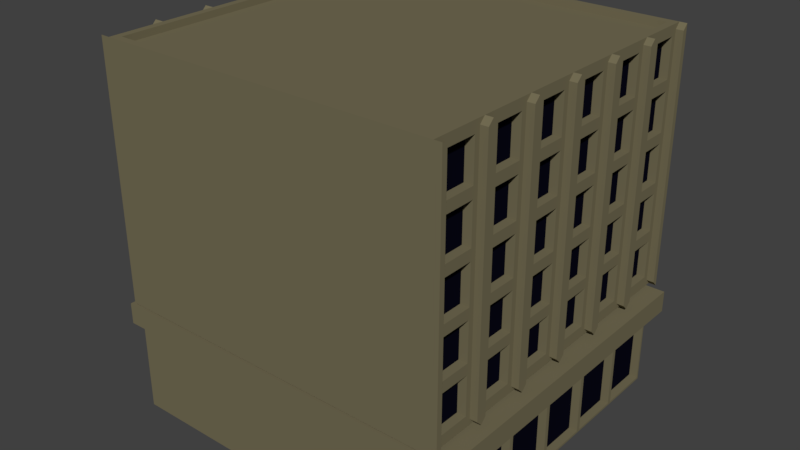 # Source: building2.blend  (saved by Blender 2.77.0; exported with 4.5.12 LTS)
import bpy
from mathutils import Matrix  # noqa: F401  (used for matrix-valued properties, if any)

bpy.ops.wm.read_factory_settings(use_empty=True)
scene = bpy.context.scene
scene.name = 'Scene'

# ---- collections
col_collection_1 = bpy.data.collections.new('Collection 1'); scene.collection.children.link(col_collection_1)

# ---- materials (node trees are filled in below, after node groups)
mat_window = bpy.data.materials.new('Window')
mat_window.alpha_threshold = 0.0
mat_window.use_transparent_shadow = False
mat_window.diffuse_color = (0.002863, 0.002901, 0.009018, 1.0)
mat_window.roughness = 0.5
mat_window.line_color = (0.0, 0.0, 0.0, 1.0)
mat_lightbrick = bpy.data.materials.new('LightBrick')
mat_lightbrick.alpha_threshold = 0.0
mat_lightbrick.use_transparent_shadow = False
mat_lightbrick.diffuse_color = (0.1789, 0.1569, 0.0913, 1.0)
mat_lightbrick.roughness = 0.5

# ---- material node trees

# ---- world
world_world = bpy.data.worlds.new('World'); scene.world = world_world
world_world.color = (0.05088, 0.05088, 0.05088)
world_world.use_sun_shadow = False
world_world.sun_shadow_jitter_overblur = 0.0
world_world.cycles.sampling_method = 'MANUAL'

# ---- meshes
me_cube_001 = bpy.data.meshes.new('Cube.001')
me_cube_001.from_pydata([(-7.9, -8.579e-05, 7.9), (-7.9, 8.579e-05, -7.9), (7.9, 8.579e-05, -7.9), (7.9, -8.579e-05, 7.9), (-7.9, 4.0, 7.9), (-7.9, 4.0, -7.9), (7.9, 4.0, -7.9), (7.9, 4.0, 7.9), (-7.467, 5.0, 7.466), (-7.466, 5.0, -7.466), (7.467, 5.0, -7.466), (-8.69, 4.0, 7.9), (-8.69, 4.0, -7.9), (8.69, 4.0, -7.9), (8.69, 4.0, 7.9), (-8.69, 5.0, 7.9), (-8.69, 5.0, -7.9), (8.69, 5.0, -7.9), (8.69, 5.0, 7.9), (7.9, -2.351e-10, 5.971e-05), (7.9, 2.86e-05, -2.633), (7.9, 5.72e-05, -5.267), (-7.9, 5.72e-05, -5.267), (-7.9, 2.86e-05, -2.633), (-7.9, 2.111e-10, -5.831e-05), (-7.9, -2.86e-05, 2.633), (-7.9, -5.72e-05, 5.267), (7.9, -2.86e-05, 2.633), (7.9, -5.72e-05, 5.267), (-7.9, 4.0, 5.267), (-7.9, 4.0, 2.633), (-7.9, 4.0, -1.94e-05), (-7.9, 4.0, -2.633), (-7.9, 4.0, -5.267), (7.9, 4.0, -5.267), (7.9, 4.0, -2.633), (7.9, 4.0, 0.000102), (7.9, 4.0, 2.633), (7.9, 4.0, 5.267), (-7.467, 5.0, 5.267), (-7.467, 5.0, 2.633), (-7.466, 5.0, -5.137e-06), (-7.466, 5.0, -2.633), (-7.466, 5.0, -5.267), (7.467, 5.0, -5.267), (7.467, 5.0, -2.633), (7.466, 5.0, 0.0001095), (-8.69, 4.0, 5.267), (-8.69, 4.0, 2.633), (-8.69, 4.0, -2.517e-05), (-8.69, 4.0, -2.633), (-8.69, 4.0, -5.267), (8.69, 4.0, -5.267), (8.69, 4.0, -2.633), (8.69, 4.0, 0.0001077), (8.69, 4.0, 2.633), (8.69, 4.0, 5.267), (-8.69, 5.0, 5.267), (-8.69, 5.0, 2.633), (-8.69, 5.0, -1.431e-05), (-8.69, 5.0, -2.633), (-8.69, 5.0, -5.267), (8.69, 5.0, -5.267), (8.69, 5.0, -2.633), (8.69, 5.0, 0.0001186), (8.69, 5.0, 2.633), (8.69, 5.0, 5.267), (7.466, 5.0, 7.467), (7.466, 5.0, 2.633), (7.466, 5.0, 5.267), (-7.9, 0.1001, -5.367), (-7.9, 3.9, -5.367), (-7.9, 3.9, -7.8), (-7.9, 0.1001, -7.8), (7.9, 0.09994, 5.367), (7.9, 3.9, 5.367), (7.9, 3.9, 7.8), (7.9, 0.09992, 7.8), (7.9, 0.1001, -7.8), (7.9, 3.9, -7.8), (7.9, 3.9, -5.367), (7.9, 0.1001, -5.367), (7.9, 0.1001, -5.167), (7.9, 3.9, -5.167), (7.9, 3.9, -2.733), (7.9, 0.1, -2.733), (7.9, 0.1, -2.533), (7.9, 3.9, -2.533), (7.9, 3.9, -0.0999), (7.9, 0.1, -0.09994), (7.9, 0.1, 0.1001), (7.9, 3.9, 0.1001), (7.9, 3.9, 2.533), (7.9, 0.09997, 2.533), (7.9, 0.09997, 2.733), (7.9, 3.9, 2.733), (7.9, 3.9, 5.167), (7.9, 0.09994, 5.167), (-7.9, 0.09992, 7.8), (-7.9, 3.9, 7.8), (-7.9, 3.9, 5.367), (-7.9, 0.09994, 5.367), (-7.9, 0.09994, 5.167), (-7.9, 3.9, 5.167), (-7.9, 3.9, 2.733), (-7.9, 0.09997, 2.733), (-7.9, 0.09997, 2.533), (-7.9, 3.9, 2.533), (-7.9, 3.9, 0.09998), (-7.9, 0.1, 0.09994), (-7.9, 0.1, -0.1001), (-7.9, 3.9, -0.1), (-7.9, 3.9, -2.533), (-7.9, 0.1, -2.533), (-7.9, 0.1, -2.733), (-7.9, 3.9, -2.733), (-7.9, 3.9, -5.167), (-7.9, 0.1001, -5.167), (-7.505, 3.9, -5.367), (-7.505, 0.1001, -5.367), (-7.505, 0.1001, -7.8), (-7.505, 3.9, -7.8), (7.505, 3.9, 5.367), (7.505, 0.09994, 5.367), (7.505, 0.09992, 7.8), (7.505, 3.9, 7.8), (7.505, 0.1001, -7.8), (7.505, 3.9, -7.8), (7.505, 0.1001, -5.367), (7.505, 3.9, -5.367), (7.505, 3.9, -5.167), (7.505, 0.1001, -5.167), (7.505, 0.1, -2.733), (7.505, 3.9, -2.733), (7.505, 3.9, -2.533), (7.505, 0.1, -2.533), (7.505, 0.1, -0.09994), (7.505, 3.9, -0.0999), (7.505, 3.9, 0.1001), (7.505, 0.1, 0.1001), (7.505, 0.09997, 2.533), (7.505, 3.9, 2.533), (7.505, 3.9, 2.733), (7.505, 0.09997, 2.733), (7.505, 0.09994, 5.167), (7.505, 3.9, 5.167), (-7.505, 0.09992, 7.8), (-7.505, 3.9, 7.8), (-7.505, 0.09994, 5.367), (-7.505, 3.9, 5.367), (-7.505, 3.9, 5.167), (-7.505, 0.09994, 5.167), (-7.505, 0.09997, 2.733), (-7.505, 3.9, 2.733), (-7.505, 3.9, 2.533), (-7.505, 0.09997, 2.533), (-7.505, 0.1, 0.09995), (-7.505, 3.9, 0.09998), (-7.505, 3.9, -0.1), (-7.505, 0.1, -0.1001), (-7.505, 0.1, -2.533), (-7.505, 3.9, -2.533), (-7.505, 3.9, -2.733), (-7.505, 0.1, -2.733), (-7.505, 0.1001, -5.167), (-7.505, 3.9, -5.167), (-7.9, 5.0, -5.267), (-7.9, 5.0, -7.9), (-7.9, 5.0, 7.9), (7.9, 5.0, 7.9), (7.9, 5.0, -7.9), (7.9, 5.0, 5.267), (-7.9, 5.0, 5.267), (-7.9, 5.0, 2.633), (-7.9, 5.0, -8.539e-06), (-7.9, 5.0, -2.633), (7.9, 5.0, -5.267), (7.9, 5.0, -2.633), (7.9, 5.0, 0.0001128), (7.9, 5.0, 2.633), (-7.466, 4.644, -5.267), (-7.466, 4.644, -7.466), (-7.467, 4.644, 7.466), (7.466, 4.644, 7.467), (7.467, 4.644, -7.466), (7.466, 4.644, 5.267), (-7.467, 4.644, 5.267), (-7.467, 4.644, 2.633), (-7.466, 4.644, -8.999e-06), (-7.466, 4.644, -2.633), (7.467, 4.644, -5.267), (7.467, 4.644, -2.633), (7.466, 4.644, 0.0001057), (7.466, 4.644, 2.633)], [], [(22, 1, 2, 21), (4, 7, 169, 168), (87, 88, 137, 134), (1, 5, 6, 2), (107, 108, 157, 154), (4, 0, 3, 7), (6, 5, 167, 170), (169, 7, 14, 18), (167, 5, 12, 16), (47, 11, 15, 57), (52, 13, 17, 62), (166, 167, 16, 61), (6, 170, 17, 13), (29, 4, 11, 47), (4, 168, 15, 11), (171, 169, 18, 66), (34, 6, 13, 52), (7, 38, 56, 14), (38, 37, 55, 56), (37, 36, 54, 55), (36, 35, 53, 54), (35, 34, 52, 53), (170, 176, 62, 17), (176, 177, 63, 62), (177, 178, 64, 63), (178, 179, 65, 64), (179, 171, 66, 65), (5, 33, 51, 12), (33, 32, 50, 51), (32, 31, 49, 50), (31, 30, 48, 49), (30, 29, 47, 48), (168, 172, 57, 15), (172, 173, 58, 57), (173, 174, 59, 58), (174, 175, 60, 59), (175, 166, 61, 60), (14, 56, 66, 18), (56, 55, 65, 66), (55, 54, 64, 65), (54, 53, 63, 64), (53, 52, 62, 63), (12, 51, 61, 16), (51, 50, 60, 61), (50, 49, 59, 60), (49, 48, 58, 59), (48, 47, 57, 58), (89, 86, 135, 136), (109, 106, 155, 156), (80, 81, 128, 129), (100, 101, 148, 149), (86, 87, 134, 135), (106, 107, 154, 155), (79, 80, 129, 127), (99, 100, 149, 147), (81, 78, 126, 128), (101, 98, 146, 148), (0, 26, 28, 3), (26, 25, 27, 28), (25, 24, 19, 27), (24, 23, 20, 19), (23, 22, 21, 20), (22, 33, 71, 70), (33, 5, 72, 71), (5, 1, 73, 72), (1, 22, 70, 73), (28, 38, 75, 74), (38, 7, 76, 75), (7, 3, 77, 76), (3, 28, 74, 77), (2, 6, 79, 78), (6, 34, 80, 79), (34, 21, 81, 80), (21, 2, 78, 81), (21, 34, 83, 82), (34, 35, 84, 83), (35, 20, 85, 84), (20, 21, 82, 85), (20, 35, 87, 86), (35, 36, 88, 87), (36, 19, 89, 88), (19, 20, 86, 89), (19, 36, 91, 90), (36, 37, 92, 91), (37, 27, 93, 92), (27, 19, 90, 93), (27, 37, 95, 94), (37, 38, 96, 95), (38, 28, 97, 96), (28, 27, 94, 97), (0, 4, 99, 98), (4, 29, 100, 99), (29, 26, 101, 100), (26, 0, 98, 101), (26, 29, 103, 102), (29, 30, 104, 103), (30, 25, 105, 104), (25, 26, 102, 105), (25, 30, 107, 106), (30, 31, 108, 107), (31, 24, 109, 108), (24, 25, 106, 109), (24, 31, 111, 110), (31, 32, 112, 111), (32, 23, 113, 112), (23, 24, 110, 113), (23, 32, 115, 114), (32, 33, 116, 115), (33, 22, 117, 116), (22, 23, 114, 117), (119, 118, 121, 120), (123, 122, 125, 124), (126, 127, 129, 128), (131, 130, 133, 132), (135, 134, 137, 136), (139, 138, 141, 140), (143, 142, 145, 144), (146, 147, 149, 148), (151, 150, 153, 152), (155, 154, 157, 156), (159, 158, 161, 160), (163, 162, 165, 164), (114, 115, 162, 163), (94, 95, 142, 143), (108, 109, 156, 157), (74, 75, 122, 123), (88, 89, 136, 137), (117, 114, 163, 164), (97, 94, 143, 144), (77, 74, 123, 124), (115, 116, 165, 162), (95, 96, 145, 142), (75, 76, 125, 122), (102, 103, 150, 151), (116, 117, 164, 165), (82, 83, 130, 131), (96, 97, 144, 145), (76, 77, 124, 125), (105, 102, 151, 152), (85, 82, 131, 132), (103, 104, 153, 150), (83, 84, 133, 130), (110, 111, 158, 159), (90, 91, 138, 139), (104, 105, 152, 153), (70, 71, 118, 119), (84, 85, 132, 133), (113, 110, 159, 160), (93, 90, 139, 140), (73, 70, 119, 120), (111, 112, 161, 158), (91, 92, 141, 138), (71, 72, 121, 118), (98, 99, 147, 146), (112, 113, 160, 161), (78, 79, 127, 126), (92, 93, 140, 141), (72, 73, 120, 121), (42, 41, 188, 189), (43, 9, 167, 166), (67, 8, 168, 169), (9, 10, 170, 167), (69, 67, 169, 171), (8, 39, 172, 168), (39, 40, 173, 172), (40, 41, 174, 173), (41, 42, 175, 174), (42, 43, 166, 175), (10, 44, 176, 170), (44, 45, 177, 176), (45, 46, 178, 177), (46, 68, 179, 178), (68, 69, 171, 179), (180, 189, 188, 187, 186, 182, 183, 185, 193, 192, 191, 190, 184, 181), (9, 43, 180, 181), (43, 42, 189, 180), (8, 67, 183, 182), (44, 10, 184, 190), (10, 9, 181, 184), (45, 44, 190, 191), (67, 69, 185, 183), (46, 45, 191, 192), (39, 8, 182, 186), (68, 46, 192, 193), (40, 39, 186, 187), (69, 68, 193, 185), (41, 40, 187, 188)])
me_cube_001.polygons.foreach_set('material_index', [1, 1, 1, 1, 1, 1, 1, 1, 1, 1, 1, 1, 1, 1, 1, 1, 1, 1, 1, 1, 1, 1, 1, 1, 1, 1, 1, 1, 1, 1, 1, 1, 1, 1, 1, 1, 1, 1, 1, 1, 1, 1, 1, 1, 1, 1, 1, 1, 1, 1, 1, 1, 1, 1, 1, 1, 1, 1, 1, 1, 1, 1, 1, 1, 1, 1, 1, 1, 1, 1, 1, 1, 1, 1, 1, 1, 1, 1, 1, 1, 1, 1, 1, 1, 1, 1, 1, 1, 1, 1, 1, 1, 1, 1, 1, 1, 1, 1, 1, 1, 1, 1, 1, 1, 1, 1, 1, 1, 1, 1, 0, 0, 0, 0, 0, 0, 0, 0, 0, 0, 0, 0, 1, 1, 1, 1, 1, 1, 1, 1, 1, 1, 1, 1, 1, 1, 1, 1, 1, 1, 1, 1, 1, 1, 1, 1, 1, 1, 1, 1, 1, 1, 1, 1, 1, 1, 1, 1, 1, 1, 1, 1, 1, 1, 1, 1, 1, 1, 1, 1, 1, 1, 1, 1, 1, 1, 1, 1, 1, 1, 1, 1, 1, 1, 1, 1, 1])
me_cube_001.materials.append(mat_window)
me_cube_001.materials.append(mat_lightbrick)
me_cube_001.use_remesh_preserve_volume = False
me_cube_001.use_remesh_preserve_attributes = False
me_cube_001.use_mirror_vertex_groups = False
me_cube_001.update()
me_cube = bpy.data.meshes.new('Cube')
me_cube.from_pydata([(-7.9, 5.169, 7.9), (-7.9, 5.169, -7.9), (7.9, 5.419, 7.65), (7.9, 5.169, -7.9), (-7.557, 17.17, 7.557), (-7.557, 17.17, -7.557), (7.557, 17.17, 7.557), (7.557, 17.17, -7.557), (-7.9, 5.169, 5.267), (-7.9, 5.169, 2.633), (-7.9, 5.169, -6.706e-06), (-7.9, 5.169, -2.633), (-7.9, 5.169, -5.267), (7.9, 5.169, -5.267), (7.9, 5.169, -2.633), (7.9, 5.169, 0.0001147), (7.9, 5.419, 2.883), (7.9, 5.419, 5.517), (-7.557, 17.17, 5.267), (-7.557, 17.17, 2.633), (-7.557, 17.17, 0.0001263), (-7.557, 17.17, -2.633), (-7.557, 17.17, -5.267), (7.557, 17.17, -5.266), (7.557, 17.17, -2.633), (7.557, 17.17, 0.0002424), (7.557, 17.17, 2.634), (7.557, 17.17, 5.267), (-7.9, 5.419, 0.25), (-7.9, 5.419, 2.383), (-7.9, 16.92, 2.383), (-7.9, 16.92, 0.2501), (-7.9, 5.419, 5.517), (-7.9, 5.419, 7.65), (-7.9, 16.92, 7.65), (-7.9, 16.92, 5.517), (-7.9, 5.419, -2.383), (-7.9, 5.419, -0.25), (-7.9, 16.92, -0.2499), (-7.9, 16.92, -2.383), (-7.9, 5.419, -5.017), (-7.9, 5.419, -2.883), (-7.9, 16.92, -2.883), (-7.9, 16.92, -5.017), (-7.9, 5.419, -7.65), (-7.9, 5.419, -5.517), (-7.9, 16.92, -5.517), (-7.9, 16.92, -7.65), (-7.9, 5.419, 2.883), (-7.9, 5.419, 5.017), (-7.9, 16.92, 5.017), (-7.9, 16.92, 2.883), (-7.9, 5.169, -5.267), (-7.9, 5.169, -7.9), (-7.9, 17.17, -5.267), (-7.9, 17.17, -7.9), (-7.9, 5.169, 2.633), (-7.9, 5.169, -6.706e-06), (-7.9, 17.17, 2.633), (-7.9, 17.17, 0.0001236), (-7.9, 5.169, 7.9), (-7.9, 5.169, 5.267), (-7.9, 17.17, 7.9), (-7.9, 17.17, 5.267), (-7.9, 5.169, -6.706e-06), (-7.9, 5.169, -2.633), (-7.9, 17.17, 0.0001236), (-7.9, 17.17, -2.633), (-7.9, 5.169, -2.633), (-7.9, 5.169, -5.267), (-7.9, 17.17, -2.633), (-7.9, 17.17, -5.267), (-7.9, 5.169, 5.267), (-7.9, 5.169, 2.633), (-7.9, 17.17, 5.267), (-7.9, 17.17, 2.633), (7.9, 5.419, 5.017), (7.9, 5.169, 7.9), (7.9, 16.92, 5.517), (7.9, 16.92, 7.65), (7.9, 5.169, 2.633), (7.9, 5.169, 5.267), (7.9, 16.92, 5.017), (7.9, 16.92, 2.884), (7.9, 5.419, -5.517), (7.9, 5.419, -7.65), (7.9, 16.92, -7.65), (7.9, 16.92, -5.516), (7.9, 5.419, -2.883), (7.9, 5.419, -5.017), (7.9, 16.92, -5.016), (7.9, 16.92, -2.883), (7.9, 5.419, -0.2499), (7.9, 5.419, -2.383), (7.9, 16.92, -2.383), (7.9, 16.92, -0.2498), (7.9, 5.419, 2.383), (7.9, 5.419, 0.2501), (7.9, 16.92, 0.2502), (7.9, 16.92, 2.384), (8.349, 17.17, -7.9), (8.349, 5.169, -7.9), (8.349, 17.17, 7.9), (8.349, 5.169, 7.9), (8.349, 5.169, 5.267), (8.349, 17.17, 5.267), (8.349, 5.169, 2.633), (8.349, 17.17, 2.634), (8.349, 5.169, 0.0001179), (8.349, 17.17, 0.0002482), (8.349, 5.169, -2.633), (8.349, 17.17, -2.633), (8.349, 5.169, -5.267), (8.349, 17.17, -5.266), (-8.241, 5.169, -5.267), (-8.241, 17.17, -5.267), (-8.241, 17.17, 2.633), (-8.241, 5.169, 2.633), (-8.241, 5.169, -9.197e-06), (-8.241, 17.17, 0.0001211), (-8.241, 17.17, 7.9), (-8.241, 5.169, 7.9), (-8.241, 5.169, 5.267), (-8.241, 17.17, 5.267), (-8.241, 17.17, 0.0001211), (-8.241, 5.169, -9.197e-06), (-8.241, 5.169, -2.633), (-8.241, 17.17, -2.633), (-8.241, 17.17, -2.633), (-8.241, 5.169, -2.633), (-8.241, 5.169, -5.267), (-8.241, 17.17, -5.267), (-8.241, 17.17, -5.267), (-8.241, 5.169, -5.267), (-8.241, 5.169, -7.9), (-8.241, 17.17, -7.9), (-8.241, 17.17, 5.267), (-8.241, 5.169, 5.267), (-8.241, 5.169, 2.633), (-8.241, 17.17, 2.633), (-8.241, 16.92, -5.517), (-8.241, 5.419, -5.517), (-8.241, 5.419, -7.65), (-8.241, 16.92, -7.65), (-8.241, 16.92, 2.383), (-8.241, 5.419, 2.383), (-8.241, 5.419, 0.25), (-8.241, 16.92, 0.2501), (-8.241, 16.92, 7.65), (-8.241, 5.419, 7.65), (-8.241, 5.419, 5.517), (-8.241, 16.92, 5.517), (-8.241, 16.92, -0.2499), (-8.241, 5.419, -0.25), (-8.241, 5.419, -2.383), (-8.241, 16.92, -2.383), (-8.241, 16.92, -2.883), (-8.241, 5.419, -2.883), (-8.241, 5.419, -5.017), (-8.241, 16.92, -5.017), (-8.241, 16.92, 5.017), (-8.241, 5.419, 5.017), (-8.241, 5.419, 2.883), (-8.241, 16.92, 2.883), (8.349, 16.92, 7.65), (8.349, 5.419, 7.65), (8.349, 5.419, 5.517), (8.349, 16.92, 5.517), (8.349, 5.419, 5.017), (8.349, 16.92, 5.017), (8.349, 5.419, 2.883), (8.349, 16.92, 2.884), (8.349, 5.419, -5.517), (8.349, 16.92, -5.516), (8.349, 16.92, -7.65), (8.349, 5.419, -7.65), (8.349, 5.419, -2.883), (8.349, 16.92, -2.883), (8.349, 5.419, -5.017), (8.349, 16.92, -5.016), (8.349, 5.419, -0.2499), (8.349, 16.92, -0.2498), (8.349, 5.419, -2.383), (8.349, 16.92, -2.383), (8.349, 5.419, 2.383), (8.349, 16.92, 2.384), (8.349, 5.419, 0.2501), (8.349, 16.92, 0.2502), (-7.9, 7.569, -7.9), (-7.9, 9.969, -7.9), (-7.9, 12.37, -7.9), (-7.9, 14.77, -7.9), (7.9, 14.77, -7.9), (7.9, 12.37, -7.9), (7.9, 9.969, -7.9), (7.9, 7.569, -7.9), (-7.9, 7.569, 7.9), (-7.9, 9.969, 7.9), (-7.9, 12.37, 7.9), (-7.9, 14.77, 7.9), (7.9, 14.77, 7.9), (7.9, 12.37, 7.9), (7.9, 9.969, 7.9), (7.9, 7.569, 7.9), (-7.9, 7.569, -2.633), (-7.9, 9.969, -2.633), (-7.9, 12.37, -2.633), (-7.9, 14.77, -2.633), (-7.9, 7.569, 1.936e-05), (-7.9, 9.969, 4.542e-05), (-7.9, 12.37, 7.149e-05), (-7.9, 14.77, 9.755e-05), (-7.9, 7.569, 2.633), (-7.9, 9.969, 2.633), (-7.9, 12.37, 2.633), (-7.9, 14.77, 2.633), (-7.9, 7.569, 5.267), (-7.9, 9.969, 5.267), (-7.9, 12.37, 5.267), (-7.9, 14.77, 5.267), (-7.9, 14.77, 2.633), (-7.9, 12.37, 2.633), (-7.9, 9.969, 2.633), (-7.9, 7.569, 2.633), (-7.9, 7.569, 1.936e-05), (-7.9, 9.969, 4.542e-05), (-7.9, 12.37, 7.149e-05), (-7.9, 14.77, 9.755e-05), (-7.9, 14.77, 7.9), (-7.9, 12.37, 7.9), (-7.9, 9.969, 7.9), (-7.9, 7.569, 7.9), (-7.9, 7.569, 5.267), (-7.9, 9.969, 5.267), (-7.9, 12.37, 5.267), (-7.9, 14.77, 5.267), (-7.9, 14.77, 9.755e-05), (-7.9, 12.37, 7.149e-05), (-7.9, 9.969, 4.542e-05), (-7.9, 7.569, 1.936e-05), (-7.9, 7.569, -2.633), (-7.9, 9.969, -2.633), (-7.9, 12.37, -2.633), (-7.9, 14.77, -2.633), (-7.9, 14.77, -2.633), (-7.9, 12.37, -2.633), (-7.9, 9.969, -2.633), (-7.9, 7.569, -2.633), (-7.9, 7.569, -7.9), (-7.9, 9.969, -7.9), (-7.9, 12.37, -7.9), (-7.9, 14.77, -7.9), (-7.9, 14.77, 5.267), (-7.9, 12.37, 5.267), (-7.9, 9.969, 5.267), (-7.9, 7.569, 5.267), (-7.9, 7.569, 2.633), (-7.9, 9.969, 2.633), (-7.9, 12.37, 2.633), (-7.9, 14.77, 2.633), (-7.9, 14.62, -5.517), (-7.9, 12.32, -5.517), (-7.9, 10.02, -5.517), (-7.9, 7.719, -5.517), (-7.9, 7.719, -7.65), (-7.9, 10.02, -7.65), (-7.9, 12.32, -7.65), (-7.9, 14.62, -7.65), (-7.9, 14.62, 2.383), (-7.9, 12.32, 2.383), (-7.9, 10.02, 2.383), (-7.9, 7.719, 2.383), (-7.9, 7.719, 0.25), (-7.9, 10.02, 0.25), (-7.9, 12.32, 0.2501), (-7.9, 14.62, 0.2501), (-7.9, 14.62, 7.65), (-7.9, 12.32, 7.65), (-7.9, 10.02, 7.65), (-7.9, 7.719, 7.65), (-7.9, 7.719, 5.517), (-7.9, 10.02, 5.517), (-7.9, 12.32, 5.517), (-7.9, 14.62, 5.517), (-7.9, 14.62, -0.2499), (-7.9, 12.32, -0.2499), (-7.9, 10.02, -0.25), (-7.9, 7.719, -0.25), (-7.9, 7.719, -2.383), (-7.9, 10.02, -2.383), (-7.9, 12.32, -2.383), (-7.9, 14.62, -2.383), (-7.9, 14.62, -2.883), (-7.9, 12.32, -2.883), (-7.9, 10.02, -2.883), (-7.9, 7.719, -2.883), (-7.9, 7.719, -5.017), (-7.9, 10.02, -5.017), (-7.9, 12.32, -5.017), (-7.9, 14.62, -5.017), (-7.9, 14.62, 5.017), (-7.9, 12.32, 5.017), (-7.9, 10.02, 5.017), (-7.9, 7.719, 5.017), (-7.9, 7.719, 2.883), (-7.9, 10.02, 2.883), (-7.9, 12.32, 2.883), (-7.9, 14.62, 2.883), (7.9, 14.62, 7.65), (7.9, 12.32, 7.65), (7.9, 10.02, 7.65), (7.9, 7.719, 7.65), (7.9, 7.719, 5.517), (7.9, 10.02, 5.517), (7.9, 12.32, 5.517), (7.9, 14.62, 5.517), (7.9, 7.719, 5.017), (7.9, 10.02, 5.017), (7.9, 12.32, 5.017), (7.9, 14.62, 5.017), (7.9, 7.719, 2.883), (7.9, 10.02, 2.884), (7.9, 12.32, 2.884), (7.9, 14.62, 2.884), (7.9, 7.719, -5.517), (7.9, 10.02, -5.516), (7.9, 12.32, -5.516), (7.9, 14.62, -5.516), (7.9, 14.62, -7.65), (7.9, 12.32, -7.65), (7.9, 10.02, -7.65), (7.9, 7.719, -7.65), (7.9, 7.719, -2.883), (7.9, 10.02, -2.883), (7.9, 12.32, -2.883), (7.9, 14.62, -2.883), (7.9, 7.719, -5.017), (7.9, 10.02, -5.016), (7.9, 12.32, -5.016), (7.9, 14.62, -5.016), (7.9, 7.719, -0.2499), (7.9, 10.02, -0.2498), (7.9, 12.32, -0.2498), (7.9, 14.62, -0.2498), (7.9, 7.719, -2.383), (7.9, 10.02, -2.383), (7.9, 12.32, -2.383), (7.9, 14.62, -2.383), (7.9, 7.719, 2.383), (7.9, 10.02, 2.384), (7.9, 12.32, 2.384), (7.9, 14.62, 2.384), (7.9, 7.719, 0.2501), (7.9, 10.02, 0.2502), (7.9, 12.32, 0.2502), (7.9, 14.62, 0.2502), (8.349, 14.77, -7.9), (8.349, 12.37, -7.9), (8.349, 9.969, -7.9), (8.349, 7.569, -7.9), (8.349, 14.77, 7.9), (8.349, 12.37, 7.9), (8.349, 9.969, 7.9), (8.349, 7.569, 7.9), (8.349, 7.569, 5.267), (8.349, 9.969, 5.267), (8.349, 12.37, 5.267), (8.349, 14.77, 5.267), (8.349, 7.569, 2.633), (8.349, 9.969, 2.634), (8.349, 12.37, 2.634), (8.349, 14.77, 2.634), (8.349, 7.569, 0.000144), (8.349, 9.969, 0.0001701), (8.349, 12.37, 0.0001961), (8.349, 14.77, 0.0002222), (8.349, 7.569, -2.633), (8.349, 9.969, -2.633), (8.349, 12.37, -2.633), (8.349, 14.77, -2.633), (8.349, 7.569, -5.267), (8.349, 9.969, -5.266), (8.349, 12.37, -5.266), (8.349, 14.77, -5.266), (-8.241, 7.569, -5.267), (-8.241, 9.969, -5.267), (-8.241, 12.37, -5.267), (-8.241, 14.77, -5.267), (-8.241, 14.77, 2.633), (-8.241, 12.37, 2.633), (-8.241, 9.969, 2.633), (-8.241, 7.569, 2.633), (-8.241, 7.569, 1.687e-05), (-8.241, 9.969, 4.293e-05), (-8.241, 12.37, 6.899e-05), (-8.241, 14.77, 9.506e-05), (-8.241, 14.77, 7.9), (-8.241, 12.37, 7.9), (-8.241, 9.969, 7.9), (-8.241, 7.569, 7.9), (-8.241, 7.569, 5.267), (-8.241, 9.969, 5.267), (-8.241, 12.37, 5.267), (-8.241, 14.77, 5.267), (-8.241, 14.77, 9.506e-05), (-8.241, 12.37, 6.899e-05), (-8.241, 9.969, 4.293e-05), (-8.241, 7.569, 1.687e-05), (-8.241, 7.569, -2.633), (-8.241, 9.969, -2.633), (-8.241, 12.37, -2.633), (-8.241, 14.77, -2.633), (-8.241, 14.77, -2.633), (-8.241, 12.37, -2.633), (-8.241, 9.969, -2.633), (-8.241, 7.569, -2.633), (-8.241, 7.569, -5.267), (-8.241, 9.969, -5.267), (-8.241, 12.37, -5.267), (-8.241, 14.77, -5.267), (-8.241, 14.77, -5.267), (-8.241, 12.37, -5.267), (-8.241, 9.969, -5.267), (-8.241, 7.569, -5.267), (-8.241, 7.569, -7.9), (-8.241, 9.969, -7.9), (-8.241, 12.37, -7.9), (-8.241, 14.77, -7.9), (-8.241, 14.77, 5.267), (-8.241, 12.37, 5.267), (-8.241, 9.969, 5.267), (-8.241, 7.569, 5.267), (-8.241, 7.569, 2.633), (-8.241, 9.969, 2.633), (-8.241, 12.37, 2.633), (-8.241, 14.77, 2.633), (-8.241, 14.62, -5.517), (-8.241, 12.32, -5.517), (-8.241, 10.02, -5.517), (-8.241, 7.719, -5.517), (-8.241, 7.719, -7.65), (-8.241, 10.02, -7.65), (-8.241, 12.32, -7.65), (-8.241, 14.62, -7.65), (-8.241, 14.62, 2.383), (-8.241, 12.32, 2.383), (-8.241, 10.02, 2.383), (-8.241, 7.719, 2.383), (-8.241, 7.719, 0.25), (-8.241, 10.02, 0.25), (-8.241, 12.32, 0.2501), (-8.241, 14.62, 0.2501), (-8.241, 14.62, 7.65), (-8.241, 12.32, 7.65), (-8.241, 10.02, 7.65), (-8.241, 7.719, 7.65), (-8.241, 7.719, 5.517), (-8.241, 10.02, 5.517), (-8.241, 12.32, 5.517), (-8.241, 14.62, 5.517), (-8.241, 14.62, -0.2499), (-8.241, 12.32, -0.2499), (-8.241, 10.02, -0.25), (-8.241, 7.719, -0.25), (-8.241, 7.719, -2.383), (-8.241, 10.02, -2.383), (-8.241, 12.32, -2.383), (-8.241, 14.62, -2.383), (-8.241, 14.62, -2.883), (-8.241, 12.32, -2.883), (-8.241, 10.02, -2.883), (-8.241, 7.719, -2.883), (-8.241, 7.719, -5.017), (-8.241, 10.02, -5.017), (-8.241, 12.32, -5.017), (-8.241, 14.62, -5.017), (-8.241, 14.62, 5.017), (-8.241, 12.32, 5.017), (-8.241, 10.02, 5.017), (-8.241, 7.719, 5.017), (-8.241, 7.719, 2.883), (-8.241, 10.02, 2.883), (-8.241, 12.32, 2.883), (-8.241, 14.62, 2.883), (8.349, 14.62, 7.65), (8.349, 12.32, 7.65), (8.349, 10.02, 7.65), (8.349, 7.719, 7.65), (8.349, 7.719, 5.517), (8.349, 10.02, 5.517), (8.349, 12.32, 5.517), (8.349, 14.62, 5.517), (8.349, 7.719, 5.017), (8.349, 10.02, 5.017), (8.349, 12.32, 5.017), (8.349, 14.62, 5.017), (8.349, 7.719, 2.883), (8.349, 10.02, 2.884), (8.349, 12.32, 2.884), (8.349, 14.62, 2.884), (8.349, 7.719, -5.517), (8.349, 10.02, -5.516), (8.349, 12.32, -5.516), (8.349, 14.62, -5.516), (8.349, 14.62, -7.65), (8.349, 12.32, -7.65), (8.349, 10.02, -7.65), (8.349, 7.719, -7.65), (8.349, 7.719, -2.883), (8.349, 10.02, -2.883), (8.349, 12.32, -2.883), (8.349, 14.62, -2.883), (8.349, 7.719, -5.017), (8.349, 10.02, -5.016), (8.349, 12.32, -5.016), (8.349, 14.62, -5.016), (8.349, 7.719, -0.2499), (8.349, 10.02, -0.2498), (8.349, 12.32, -0.2498), (8.349, 14.62, -0.2498), (8.349, 7.719, -2.383), (8.349, 10.02, -2.383), (8.349, 12.32, -2.383), (8.349, 14.62, -2.383), (8.349, 7.719, 2.383), (8.349, 10.02, 2.384), (8.349, 12.32, 2.384), (8.349, 14.62, 2.384), (8.349, 7.719, 0.2501), (8.349, 10.02, 0.2502), (8.349, 12.32, 0.2502), (8.349, 14.62, 0.2502), (7.9, 14.87, -5.766), (7.9, 14.87, -7.4), (7.9, 16.67, -7.4), (7.9, 16.67, -5.766), (7.9, 14.87, 7.4), (7.9, 14.87, 5.767), (7.9, 16.67, 5.767), (7.9, 16.67, 7.4), (7.9, 14.87, -3.133), (7.9, 14.87, -4.766), (7.9, 16.67, -4.766), (7.9, 16.67, -3.133), (7.9, 14.87, 4.767), (7.9, 14.87, 3.134), (7.9, 16.67, 3.134), (7.9, 16.67, 4.767), (7.9, 14.87, -0.4998), (7.9, 14.87, -2.133), (7.9, 16.67, -2.133), (7.9, 16.67, -0.4998), (7.9, 14.87, 2.134), (7.9, 14.87, 0.5002), (7.9, 16.67, 0.5002), (7.9, 16.67, 2.134), (-7.9, 14.87, 0.5001), (-7.9, 14.87, 2.133), (-7.9, 16.67, 2.133), (-7.9, 16.67, 0.5001), (-7.9, 14.87, 5.767), (-7.9, 14.87, 7.4), (-7.9, 16.67, 7.4), (-7.9, 16.67, 5.767), (-7.9, 14.87, -2.133), (-7.9, 14.87, -0.4999), (-7.9, 16.67, -0.4999), (-7.9, 16.67, -2.133), (-7.9, 14.87, -4.767), (-7.9, 14.87, -3.133), (-7.9, 16.67, -3.133), (-7.9, 16.67, -4.767), (-7.9, 14.87, -7.4), (-7.9, 14.87, -5.767), (-7.9, 16.67, -5.767), (-7.9, 16.67, -7.4), (-7.9, 14.87, 3.133), (-7.9, 14.87, 4.767), (-7.9, 16.67, 4.767), (-7.9, 16.67, 3.133), (-7.9, 5.669, 3.133), (-7.9, 5.669, 4.767), (-7.9, 7.469, 4.767), (-7.9, 7.469, 3.133), (-7.9, 7.969, 3.133), (-7.9, 7.969, 4.767), (-7.9, 9.769, 4.767), (-7.9, 9.769, 3.133), (-7.9, 10.27, 3.133), (-7.9, 10.27, 4.767), (-7.9, 12.07, 4.767), (-7.9, 12.07, 3.133), (-7.9, 12.57, 3.133), (-7.9, 12.57, 4.767), (-7.9, 14.37, 4.767), (-7.9, 14.37, 3.133), (-7.9, 5.669, -7.4), (-7.9, 5.669, -5.767), (-7.9, 7.469, -5.767), (-7.9, 7.469, -7.4), (-7.9, 7.969, -7.4), (-7.9, 7.969, -5.767), (-7.9, 9.769, -5.767), (-7.9, 9.769, -7.4), (-7.9, 10.27, -7.4), (-7.9, 10.27, -5.767), (-7.9, 12.07, -5.767), (-7.9, 12.07, -7.4), (-7.9, 12.57, -7.4), (-7.9, 12.57, -5.767), (-7.9, 14.37, -5.767), (-7.9, 14.37, -7.4), (-7.9, 5.669, -4.767), (-7.9, 5.669, -3.133), (-7.9, 7.469, -3.133), (-7.9, 7.469, -4.767), (-7.9, 7.969, -4.767), (-7.9, 7.969, -3.133), (-7.9, 9.769, -3.133), (-7.9, 9.769, -4.767), (-7.9, 10.27, -4.767), (-7.9, 10.27, -3.133), (-7.9, 12.07, -3.133), (-7.9, 12.07, -4.767), (-7.9, 12.57, -4.767), (-7.9, 12.57, -3.133), (-7.9, 14.37, -3.133), (-7.9, 14.37, -4.767), (-7.9, 5.669, -2.133), (-7.9, 5.669, -0.5), (-7.9, 7.469, -0.5), (-7.9, 7.469, -2.133), (-7.9, 7.969, -2.133), (-7.9, 7.969, -0.5), (-7.9, 9.769, -0.5), (-7.9, 9.769, -2.133), (-7.9, 10.27, -2.133), (-7.9, 10.27, -0.5), (-7.9, 12.07, -0.4999), (-7.9, 12.07, -2.133), (-7.9, 12.57, -2.133), (-7.9, 12.57, -0.4999), (-7.9, 14.37, -0.4999), (-7.9, 14.37, -2.133), (-7.9, 5.669, 5.767), (-7.9, 5.669, 7.4), (-7.9, 7.469, 7.4), (-7.9, 7.469, 5.767), (-7.9, 7.969, 5.767), (-7.9, 7.969, 7.4), (-7.9, 9.769, 7.4), (-7.9, 9.769, 5.767), (-7.9, 10.27, 5.767), (-7.9, 10.27, 7.4), (-7.9, 12.07, 7.4), (-7.9, 12.07, 5.767), (-7.9, 12.57, 5.767), (-7.9, 12.57, 7.4), (-7.9, 14.37, 7.4), (-7.9, 14.37, 5.767), (-7.9, 5.669, 0.5), (-7.9, 5.669, 2.133), (-7.9, 7.469, 2.133), (-7.9, 7.469, 0.5), (-7.9, 7.969, 0.5), (-7.9, 7.969, 2.133), (-7.9, 9.769, 2.133), (-7.9, 9.769, 0.5), (-7.9, 10.27, 0.5), (-7.9, 10.27, 2.133), (-7.9, 12.07, 2.133), (-7.9, 12.07, 0.5001), (-7.9, 12.57, 0.5001), (-7.9, 12.57, 2.133), (-7.9, 14.37, 2.133), (-7.9, 14.37, 0.5001), (7.9, 5.669, 2.133), (7.9, 5.669, 0.5001), (7.9, 7.469, 0.5001), (7.9, 7.469, 2.133), (7.9, 7.969, 2.133), (7.9, 7.969, 0.5001), (7.9, 9.769, 0.5002), (7.9, 9.769, 2.133), (7.9, 10.27, 2.134), (7.9, 10.27, 0.5002), (7.9, 12.07, 0.5002), (7.9, 12.07, 2.134), (7.9, 12.57, 2.134), (7.9, 12.57, 0.5002), (7.9, 14.37, 0.5002), (7.9, 14.37, 2.134), (7.9, 5.669, -0.4999), (7.9, 5.669, -2.133), (7.9, 7.469, -2.133), (7.9, 7.469, -0.4999), (7.9, 7.969, -0.4999), (7.9, 7.969, -2.133), (7.9, 9.769, -2.133), (7.9, 9.769, -0.4998), (7.9, 10.27, -0.4998), (7.9, 10.27, -2.133), (7.9, 12.07, -2.133), (7.9, 12.07, -0.4998), (7.9, 12.57, -0.4998), (7.9, 12.57, -2.133), (7.9, 14.37, -2.133), (7.9, 14.37, -0.4998), (7.9, 5.669, 4.767), (7.9, 5.669, 3.133), (7.9, 7.469, 3.133), (7.9, 7.469, 4.767), (7.9, 7.969, 4.767), (7.9, 7.969, 3.133), (7.9, 9.769, 3.133), (7.9, 9.769, 4.767), (7.9, 10.27, 4.767), (7.9, 10.27, 3.134), (7.9, 12.07, 3.134), (7.9, 12.07, 4.767), (7.9, 12.57, 4.767), (7.9, 12.57, 3.134), (7.9, 14.37, 3.134), (7.9, 14.37, 4.767), (7.9, 5.669, -3.133), (7.9, 5.669, -4.767), (7.9, 7.469, -4.767), (7.9, 7.469, -3.133), (7.9, 7.969, -3.133), (7.9, 7.969, -4.767), (7.9, 9.769, -4.767), (7.9, 9.769, -3.133), (7.9, 10.27, -3.133), (7.9, 10.27, -4.766), (7.9, 12.07, -4.766), (7.9, 12.07, -3.133), (7.9, 12.57, -3.133), (7.9, 12.57, -4.766), (7.9, 14.37, -4.766), (7.9, 14.37, -3.133), (7.9, 5.669, 7.4), (7.9, 5.669, 5.767), (7.9, 7.469, 5.767), (7.9, 7.469, 7.4), (7.9, 7.969, 7.4), (7.9, 7.969, 5.767), (7.9, 9.769, 5.767), (7.9, 9.769, 7.4), (7.9, 10.27, 7.4), (7.9, 10.27, 5.767), (7.9, 12.07, 5.767), (7.9, 12.07, 7.4), (7.9, 12.57, 7.4), (7.9, 12.57, 5.767), (7.9, 14.37, 5.767), (7.9, 14.37, 7.4), (7.9, 5.669, -5.767), (7.9, 5.669, -7.4), (7.9, 7.469, -7.4), (7.9, 7.469, -5.767), (7.9, 7.969, -5.767), (7.9, 7.969, -7.4), (7.9, 9.769, -7.4), (7.9, 9.769, -5.767), (7.9, 10.27, -5.766), (7.9, 10.27, -7.4), (7.9, 12.07, -7.4), (7.9, 12.07, -5.766), (7.9, 12.57, -5.766), (7.9, 12.57, -7.4), (7.9, 14.37, -7.4), (7.9, 14.37, -5.766), (7.505, 14.87, -7.4), (7.505, 14.87, -5.766), (7.505, 16.67, -5.766), (7.505, 16.67, -7.4), (7.505, 14.87, 5.767), (7.505, 14.87, 7.4), (7.505, 16.67, 7.4), (7.505, 16.67, 5.767), (7.505, 14.87, -4.766), (7.505, 14.87, -3.133), (7.505, 16.67, -3.133), (7.505, 16.67, -4.766), (7.505, 14.87, 3.134), (7.505, 14.87, 4.767), (7.505, 16.67, 4.767), (7.505, 16.67, 3.134), (7.505, 14.87, -2.133), (7.505, 14.87, -0.4998), (7.505, 16.67, -0.4998), (7.505, 16.67, -2.133), (7.505, 14.87, 0.5002), (7.505, 14.87, 2.134), (7.505, 16.67, 2.134), (7.505, 16.67, 0.5002), (-7.505, 14.87, 2.133), (-7.505, 14.87, 0.5001), (-7.505, 16.67, 0.5001), (-7.505, 16.67, 2.133), (-7.505, 14.87, 7.4), (-7.505, 14.87, 5.767), (-7.505, 16.67, 5.767), (-7.505, 16.67, 7.4), (-7.505, 14.87, -0.4999), (-7.505, 14.87, -2.133), (-7.505, 16.67, -2.133), (-7.505, 16.67, -0.4999), (-7.505, 14.87, -3.133), (-7.505, 14.87, -4.767), (-7.505, 16.67, -4.767), (-7.505, 16.67, -3.133), (-7.505, 14.87, -5.767), (-7.505, 14.87, -7.4), (-7.505, 16.67, -7.4), (-7.505, 16.67, -5.767), (-7.505, 14.87, 4.767), (-7.505, 14.87, 3.133), (-7.505, 16.67, 3.133), (-7.505, 16.67, 4.767), (-7.505, 5.669, 4.767), (-7.505, 5.669, 3.133), (-7.505, 7.469, 3.133), (-7.505, 7.469, 4.767), (-7.505, 7.969, 4.767), (-7.505, 7.969, 3.133), (-7.505, 9.769, 3.133), (-7.505, 9.769, 4.767), (-7.505, 10.27, 4.767), (-7.505, 10.27, 3.133), (-7.505, 12.07, 3.133), (-7.505, 12.07, 4.767), (-7.505, 12.57, 4.767), (-7.505, 12.57, 3.133), (-7.505, 14.37, 3.133), (-7.505, 14.37, 4.767), (-7.505, 5.669, -5.767), (-7.505, 5.669, -7.4), (-7.505, 7.469, -7.4), (-7.505, 7.469, -5.767), (-7.505, 7.969, -5.767), (-7.505, 7.969, -7.4), (-7.505, 9.769, -7.4), (-7.505, 9.769, -5.767), (-7.505, 10.27, -5.767), (-7.505, 10.27, -7.4), (-7.505, 12.07, -7.4), (-7.505, 12.07, -5.767), (-7.505, 12.57, -5.767), (-7.505, 12.57, -7.4), (-7.505, 14.37, -7.4), (-7.505, 14.37, -5.767), (-7.505, 5.669, -3.133), (-7.505, 5.669, -4.767), (-7.505, 7.469, -4.767), (-7.505, 7.469, -3.133), (-7.505, 7.969, -3.133), (-7.505, 7.969, -4.767), (-7.505, 9.769, -4.767), (-7.505, 9.769, -3.133), (-7.505, 10.27, -3.133), (-7.505, 10.27, -4.767), (-7.505, 12.07, -4.767), (-7.505, 12.07, -3.133), (-7.505, 12.57, -3.133), (-7.505, 12.57, -4.767), (-7.505, 14.37, -4.767), (-7.505, 14.37, -3.133), (-7.505, 5.669, -0.5), (-7.505, 5.669, -2.133), (-7.505, 7.469, -2.133), (-7.505, 7.469, -0.5), (-7.505, 7.969, -0.5), (-7.505, 7.969, -2.133), (-7.505, 9.769, -2.133), (-7.505, 9.769, -0.5), (-7.505, 10.27, -0.4999), (-7.505, 10.27, -2.133), (-7.505, 12.07, -2.133), (-7.505, 12.07, -0.4999), (-7.505, 12.57, -0.4999), (-7.505, 12.57, -2.133), (-7.505, 14.37, -2.133), (-7.505, 14.37, -0.4999), (-7.505, 5.669, 7.4), (-7.505, 5.669, 5.767), (-7.505, 7.469, 5.767), (-7.505, 7.469, 7.4), (-7.505, 7.969, 7.4), (-7.505, 7.969, 5.767), (-7.505, 9.769, 5.767), (-7.505, 9.769, 7.4), (-7.505, 10.27, 7.4), (-7.505, 10.27, 5.767), (-7.505, 12.07, 5.767), (-7.505, 12.07, 7.4), (-7.505, 12.57, 7.4), (-7.505, 12.57, 5.767), (-7.505, 14.37, 5.767), (-7.505, 14.37, 7.4), (-7.505, 5.669, 2.133), (-7.505, 5.669, 0.5), (-7.505, 7.469, 0.5), (-7.505, 7.469, 2.133), (-7.505, 7.969, 2.133), (-7.505, 7.969, 0.5), (-7.505, 9.769, 0.5), (-7.505, 9.769, 2.133), (-7.505, 10.27, 2.133), (-7.505, 10.27, 0.5001), (-7.505, 12.07, 0.5001), (-7.505, 12.07, 2.133), (-7.505, 12.57, 2.133), (-7.505, 12.57, 0.5001), (-7.505, 14.37, 0.5001), (-7.505, 14.37, 2.133), (7.505, 5.669, 0.5001), (7.505, 5.669, 2.133), (7.505, 7.469, 2.133), (7.505, 7.469, 0.5001), (7.505, 7.969, 0.5001), (7.505, 7.969, 2.133), (7.505, 9.769, 2.133), (7.505, 9.769, 0.5002), (7.505, 10.27, 0.5002), (7.505, 10.27, 2.134), (7.505, 12.07, 2.134), (7.505, 12.07, 0.5002), (7.505, 12.57, 0.5002), (7.505, 12.57, 2.134), (7.505, 14.37, 2.134), (7.505, 14.37, 0.5002), (7.505, 5.669, -2.133), (7.505, 5.669, -0.4999), (7.505, 7.469, -0.4999), (7.505, 7.469, -2.133), (7.505, 7.969, -2.133), (7.505, 7.969, -0.4999), (7.505, 9.769, -0.4998), (7.505, 9.769, -2.133), (7.505, 10.27, -2.133), (7.505, 10.27, -0.4998), (7.505, 12.07, -0.4998), (7.505, 12.07, -2.133), (7.505, 12.57, -2.133), (7.505, 12.57, -0.4998), (7.505, 14.37, -0.4998), (7.505, 14.37, -2.133), (7.505, 5.669, 3.133), (7.505, 5.669, 4.767), (7.505, 7.469, 4.767), (7.505, 7.469, 3.133), (7.505, 7.969, 3.133), (7.505, 7.969, 4.767), (7.505, 9.769, 4.767), (7.505, 9.769, 3.133), (7.505, 10.27, 3.134), (7.505, 10.27, 4.767), (7.505, 12.07, 4.767), (7.505, 12.07, 3.134), (7.505, 12.57, 3.134), (7.505, 12.57, 4.767), (7.505, 14.37, 4.767), (7.505, 14.37, 3.134), (7.505, 5.669, -4.767), (7.505, 5.669, -3.133), (7.505, 7.469, -3.133), (7.505, 7.469, -4.767), (7.505, 7.969, -4.767), (7.505, 7.969, -3.133), (7.505, 9.769, -3.133), (7.505, 9.769, -4.767), (7.505, 10.27, -4.766), (7.505, 10.27, -3.133), (7.505, 12.07, -3.133), (7.505, 12.07, -4.766), (7.505, 12.57, -4.766), (7.505, 12.57, -3.133), (7.505, 14.37, -3.133), (7.505, 14.37, -4.766), (7.505, 5.669, 5.767), (7.505, 5.669, 7.4), (7.505, 7.469, 7.4), (7.505, 7.469, 5.767), (7.505, 7.969, 5.767), (7.505, 7.969, 7.4), (7.505, 9.769, 7.4), (7.505, 9.769, 5.767), (7.505, 10.27, 5.767), (7.505, 10.27, 7.4), (7.505, 12.07, 7.4), (7.505, 12.07, 5.767), (7.505, 12.57, 5.767), (7.505, 12.57, 7.4), (7.505, 14.37, 7.4), (7.505, 14.37, 5.767), (7.505, 5.669, -7.4), (7.505, 5.669, -5.767), (7.505, 7.469, -5.767), (7.505, 7.469, -7.4), (7.505, 7.969, -7.4), (7.505, 7.969, -5.767), (7.505, 9.769, -5.767), (7.505, 9.769, -7.4), (7.505, 10.27, -7.4), (7.505, 10.27, -5.766), (7.505, 12.07, -5.766), (7.505, 12.07, -7.4), (7.505, 12.57, -7.4), (7.505, 12.57, -5.766), (7.505, 14.37, -5.766), (7.505, 14.37, -7.4), (-7.9, 17.17, -5.267), (-7.9, 17.17, -7.9), (-7.9, 17.17, 7.9), (7.9, 17.17, 7.9), (7.9, 17.17, -7.9), (-7.9, 17.17, 5.267), (-7.9, 17.17, 2.633), (-7.9, 17.17, 0.0001236), (-7.9, 17.17, -2.633), (7.9, 17.17, 5.267), (7.9, 17.17, 2.634), (7.9, 17.17, -5.266), (7.9, 17.17, -2.633), (7.9, 17.17, 0.000245), (-7.557, 16.86, -5.267), (-7.557, 16.86, -7.557), (-7.557, 16.86, 7.557), (7.557, 16.86, 7.557), (7.557, 16.86, -7.557), (-7.557, 16.86, 5.267), (-7.557, 16.86, 2.633), (-7.557, 16.86, 0.000123), (-7.557, 16.86, -2.633), (7.557, 16.86, 5.267), (7.557, 16.86, 2.634), (7.557, 16.86, -5.266), (7.557, 16.86, -2.633), (7.557, 16.86, 0.0002391)], [(56, 60), (57, 61), (59, 63), (58, 62)], [(192, 191, 1013, 1016), (587, 584, 825, 826), (199, 200, 1015, 1014), (639, 636, 877, 878), (691, 688, 929, 930), (743, 740, 981, 982), (532, 533, 772, 773), (584, 585, 824, 825), (636, 637, 876, 877), (9, 56, 57, 10), (212, 223, 56, 9), (1019, 59, 58, 1018), (211, 227, 59, 1019), (688, 689, 928, 929), (0, 60, 61, 8), (196, 231, 60, 0), (1017, 63, 62, 1014), (219, 235, 63, 1017), (740, 741, 980, 981), (10, 64, 65, 11), (208, 239, 64, 10), (1020, 67, 66, 1019), (207, 243, 67, 1020), (582, 583, 822, 823), (11, 68, 69, 12), (204, 247, 68, 11), (1012, 71, 70, 1020), (319, 82, 169, 495), (634, 635, 874, 875), (12, 52, 53, 1), (220, 58, 116, 388), (1013, 55, 54, 1012), (191, 251, 55, 1013), (686, 687, 926, 927), (8, 72, 73, 9), (216, 255, 72, 8), (1018, 75, 74, 1017), (215, 259, 75, 1018), (45, 44, 53, 52), (93, 14, 110, 182), (47, 46, 54, 55), (53, 44, 142, 134), (29, 28, 57, 56), (31, 59, 119, 147), (31, 30, 58, 59), (15, 92, 180, 108), (33, 32, 61, 60), (45, 52, 133, 141), (35, 34, 62, 63), (58, 30, 144, 116), (37, 36, 65, 64), (344, 93, 182, 520), (39, 38, 66, 67), (244, 70, 128, 412), (41, 40, 69, 68), (267, 47, 143, 443), (43, 42, 70, 71), (57, 28, 146, 118), (49, 48, 73, 72), (1021, 78, 167, 105), (51, 50, 74, 75), (343, 95, 181, 519), (17, 2, 77, 81), (79, 78, 1021, 1015), (29, 56, 117, 145), (79, 1015, 102, 164), (16, 76, 81, 80), (82, 83, 1022, 1021), (263, 45, 141, 439), (307, 51, 163, 483), (13, 3, 85, 84), (77, 2, 165, 103), (1016, 1023, 87, 86), (91, 1024, 111, 177), (14, 13, 89, 88), (17, 81, 104, 166), (1023, 1024, 91, 90), (303, 49, 161, 479), (15, 14, 93, 92), (312, 17, 166, 488), (1024, 1025, 95, 94), (1023, 90, 179, 113), (80, 15, 97, 96), (308, 79, 164, 484), (1025, 1022, 99, 98), (89, 13, 112, 178), (387, 419, 131, 115), (384, 423, 133, 114), (439, 141, 133, 423), (443, 143, 135, 427), (447, 145, 117, 391), (451, 147, 119, 395), (455, 149, 121, 399), (459, 151, 123, 403), (463, 153, 125, 407), (467, 155, 127, 411), (471, 157, 129, 415), (475, 159, 131, 419), (479, 161, 137, 431), (483, 163, 139, 435), (484, 164, 102, 360), (488, 166, 104, 364), (495, 169, 105, 367), (496, 170, 106, 368), (356, 100, 174, 504), (380, 112, 172, 500), (383, 113, 179, 515), (376, 110, 176, 508), (379, 111, 183, 523), (372, 108, 180, 516), (375, 109, 187, 531), (368, 106, 184, 524), (33, 60, 121, 149), (54, 46, 140, 132), (1024, 94, 183, 111), (320, 16, 170, 496), (61, 32, 150, 122), (47, 55, 135, 143), (12, 69, 130, 114), (224, 57, 118, 392), (16, 80, 106, 170), (62, 34, 148, 120), (95, 1025, 109, 181), (81, 76, 168, 104), (35, 63, 123, 151), (271, 29, 145, 447), (71, 1012, 115, 131), (82, 1021, 105, 169), (37, 64, 125, 153), (351, 99, 185, 527), (1022, 83, 171, 107), (65, 36, 154, 126), (275, 31, 147, 451), (352, 97, 186, 528), (66, 38, 152, 124), (80, 96, 184, 106), (327, 87, 173, 503), (39, 67, 127, 155), (279, 33, 149, 455), (248, 53, 134, 424), (97, 15, 108, 186), (228, 62, 120, 396), (331, 85, 175, 507), (41, 68, 129, 157), (52, 12, 114, 133), (1025, 98, 187, 109), (13, 84, 172, 112), (69, 40, 158, 130), (283, 35, 151, 459), (232, 61, 122, 400), (85, 3, 101, 175), (70, 42, 156, 128), (1012, 54, 132, 115), (99, 1022, 107, 185), (1016, 86, 174, 100), (43, 71, 131, 159), (287, 37, 153, 463), (192, 1016, 100, 356), (49, 72, 137, 161), (87, 1023, 113, 173), (73, 48, 162, 138), (291, 39, 155, 467), (252, 74, 136, 428), (203, 77, 103, 363), (74, 50, 160, 136), (335, 91, 177, 511), (51, 75, 139, 163), (295, 41, 157, 471), (256, 73, 138, 432), (236, 66, 124, 404), (336, 89, 178, 512), (14, 88, 176, 110), (299, 43, 159, 475), (240, 65, 126, 408), (67, 243, 411, 127), (243, 242, 410, 411), (242, 241, 409, 410), (241, 240, 408, 409), (40, 296, 472, 158), (296, 297, 473, 472), (297, 298, 474, 473), (298, 299, 475, 474), (90, 339, 515, 179), (339, 338, 514, 515), (338, 337, 513, 514), (337, 336, 512, 513), (64, 239, 407, 125), (239, 238, 406, 407), (238, 237, 405, 406), (237, 236, 404, 405), (75, 259, 435, 139), (259, 258, 434, 435), (258, 257, 433, 434), (257, 256, 432, 433), (42, 292, 468, 156), (292, 293, 469, 468), (293, 294, 470, 469), (294, 295, 471, 470), (88, 332, 508, 176), (332, 333, 509, 508), (333, 334, 510, 509), (334, 335, 511, 510), (1015, 200, 360, 102), (200, 201, 361, 360), (201, 202, 362, 361), (202, 203, 363, 362), (72, 255, 431, 137), (255, 254, 430, 431), (254, 253, 429, 430), (253, 252, 428, 429), (36, 288, 464, 154), (288, 289, 465, 464), (289, 290, 466, 465), (290, 291, 467, 466), (3, 195, 359, 101), (195, 194, 358, 359), (194, 193, 357, 358), (193, 192, 356, 357), (38, 284, 460, 152), (284, 285, 461, 460), (285, 286, 462, 461), (286, 287, 463, 462), (63, 235, 403, 123), (235, 234, 402, 403), (234, 233, 401, 402), (233, 232, 400, 401), (32, 280, 456, 150), (280, 281, 457, 456), (281, 282, 458, 457), (282, 283, 459, 458), (86, 328, 504, 174), (328, 329, 505, 504), (329, 330, 506, 505), (330, 331, 507, 506), (60, 231, 399, 121), (231, 230, 398, 399), (230, 229, 397, 398), (229, 228, 396, 397), (55, 251, 427, 135), (251, 250, 426, 427), (250, 249, 425, 426), (249, 248, 424, 425), (34, 276, 452, 148), (276, 277, 453, 452), (277, 278, 454, 453), (278, 279, 455, 454), (84, 324, 500, 172), (324, 325, 501, 500), (325, 326, 502, 501), (326, 327, 503, 502), (98, 355, 531, 187), (355, 354, 530, 531), (354, 353, 529, 530), (353, 352, 528, 529), (28, 272, 448, 146), (272, 273, 449, 448), (273, 274, 450, 449), (274, 275, 451, 450), (96, 348, 524, 184), (348, 349, 525, 524), (349, 350, 526, 525), (350, 351, 527, 526), (30, 268, 444, 144), (268, 269, 445, 444), (269, 270, 446, 445), (270, 271, 447, 446), (59, 227, 395, 119), (227, 226, 394, 395), (226, 225, 393, 394), (225, 224, 392, 393), (83, 323, 499, 171), (323, 322, 498, 499), (322, 321, 497, 498), (321, 320, 496, 497), (107, 371, 527, 185), (371, 370, 526, 527), (370, 369, 525, 526), (369, 368, 524, 525), (108, 372, 528, 186), (372, 373, 529, 528), (373, 374, 530, 529), (374, 375, 531, 530), (109, 375, 519, 181), (375, 374, 518, 519), (374, 373, 517, 518), (373, 372, 516, 517), (110, 376, 520, 182), (376, 377, 521, 520), (377, 378, 522, 521), (378, 379, 523, 522), (111, 379, 511, 177), (379, 378, 510, 511), (378, 377, 509, 510), (377, 376, 508, 509), (112, 380, 512, 178), (380, 381, 513, 512), (381, 382, 514, 513), (382, 383, 515, 514), (113, 383, 503, 173), (383, 382, 502, 503), (382, 381, 501, 502), (381, 380, 500, 501), (101, 359, 507, 175), (359, 358, 506, 507), (358, 357, 505, 506), (357, 356, 504, 505), (171, 499, 371, 107), (499, 498, 370, 371), (498, 497, 369, 370), (497, 496, 368, 369), (168, 492, 364, 104), (492, 493, 365, 364), (493, 494, 366, 365), (494, 495, 367, 366), (167, 491, 367, 105), (491, 490, 366, 367), (490, 489, 365, 366), (489, 488, 364, 365), (165, 487, 363, 103), (487, 486, 362, 363), (486, 485, 361, 362), (485, 484, 360, 361), (162, 480, 432, 138), (480, 481, 433, 432), (481, 482, 434, 433), (482, 483, 435, 434), (160, 476, 428, 136), (476, 477, 429, 428), (477, 478, 430, 429), (478, 479, 431, 430), (158, 472, 416, 130), (472, 473, 417, 416), (473, 474, 418, 417), (474, 475, 419, 418), (156, 468, 412, 128), (468, 469, 413, 412), (469, 470, 414, 413), (470, 471, 415, 414), (154, 464, 408, 126), (464, 465, 409, 408), (465, 466, 410, 409), (466, 467, 411, 410), (152, 460, 404, 124), (460, 461, 405, 404), (461, 462, 406, 405), (462, 463, 407, 406), (150, 456, 400, 122), (456, 457, 401, 400), (457, 458, 402, 401), (458, 459, 403, 402), (148, 452, 396, 120), (452, 453, 397, 396), (453, 454, 398, 397), (454, 455, 399, 398), (146, 448, 392, 118), (448, 449, 393, 392), (449, 450, 394, 393), (450, 451, 395, 394), (144, 444, 388, 116), (444, 445, 389, 388), (445, 446, 390, 389), (446, 447, 391, 390), (142, 440, 424, 134), (440, 441, 425, 424), (441, 442, 426, 425), (442, 443, 427, 426), (140, 436, 420, 132), (436, 437, 421, 420), (437, 438, 422, 421), (438, 439, 423, 422), (115, 132, 420, 387), (387, 420, 421, 386), (386, 421, 422, 385), (385, 422, 423, 384), (114, 130, 416, 384), (384, 416, 417, 385), (385, 417, 418, 386), (386, 418, 419, 387), (2, 311, 487, 165), (311, 310, 486, 487), (310, 309, 485, 486), (309, 308, 484, 485), (78, 315, 491, 167), (315, 314, 490, 491), (314, 313, 489, 490), (313, 312, 488, 489), (50, 300, 476, 160), (300, 301, 477, 476), (301, 302, 478, 477), (302, 303, 479, 478), (48, 304, 480, 162), (304, 305, 481, 480), (305, 306, 482, 481), (306, 307, 483, 482), (46, 260, 436, 140), (260, 261, 437, 436), (261, 262, 438, 437), (262, 263, 439, 438), (92, 340, 516, 180), (340, 341, 517, 516), (341, 342, 518, 517), (342, 343, 519, 518), (44, 264, 440, 142), (264, 265, 441, 440), (265, 266, 442, 441), (266, 267, 443, 442), (68, 247, 415, 129), (247, 246, 414, 415), (246, 245, 413, 414), (245, 244, 412, 413), (94, 347, 523, 183), (347, 346, 522, 523), (346, 345, 521, 522), (345, 344, 520, 521), (9, 73, 256, 212), (212, 256, 257, 213), (213, 257, 258, 214), (214, 258, 259, 215), (1017, 74, 252, 219), (219, 252, 253, 218), (218, 253, 254, 217), (217, 254, 255, 216), (738, 739, 978, 979), (581, 582, 823, 820), (633, 634, 875, 872), (685, 686, 927, 924), (1, 53, 248, 188), (188, 248, 249, 189), (189, 249, 250, 190), (190, 250, 251, 191), (56, 223, 391, 117), (223, 222, 390, 391), (222, 221, 389, 390), (221, 220, 388, 389), (737, 738, 979, 976), (583, 580, 821, 822), (635, 632, 873, 874), (687, 684, 925, 926), (76, 316, 492, 168), (316, 317, 493, 492), (317, 318, 494, 493), (318, 319, 495, 494), (1020, 70, 244, 207), (207, 244, 245, 206), (206, 245, 246, 205), (205, 246, 247, 204), (739, 736, 977, 978), (580, 581, 820, 821), (632, 633, 872, 873), (684, 685, 924, 925), (11, 65, 240, 204), (204, 240, 241, 205), (205, 241, 242, 206), (206, 242, 243, 207), (1019, 66, 236, 211), (211, 236, 237, 210), (210, 237, 238, 209), (209, 238, 239, 208), (736, 737, 976, 977), (578, 579, 818, 819), (630, 631, 870, 871), (682, 683, 922, 923), (8, 61, 232, 216), (216, 232, 233, 217), (217, 233, 234, 218), (218, 234, 235, 219), (1014, 62, 228, 199), (199, 228, 229, 198), (198, 229, 230, 197), (197, 230, 231, 196), (734, 735, 974, 975), (577, 578, 819, 816), (629, 630, 871, 868), (681, 682, 923, 920), (10, 57, 224, 208), (208, 224, 225, 209), (209, 225, 226, 210), (210, 226, 227, 211), (1018, 58, 220, 215), (215, 220, 221, 214), (214, 221, 222, 213), (213, 222, 223, 212), (733, 734, 975, 972), (579, 576, 817, 818), (631, 628, 869, 870), (683, 680, 921, 922), (735, 732, 973, 974), (576, 577, 816, 817), (628, 629, 868, 869), (680, 681, 920, 921), (732, 733, 972, 973), (574, 575, 814, 815), (626, 627, 866, 867), (678, 679, 918, 919), (730, 731, 970, 971), (573, 574, 815, 812), (625, 626, 867, 864), (677, 678, 919, 916), (729, 730, 971, 968), (575, 572, 813, 814), (627, 624, 865, 866), (679, 676, 917, 918), (731, 728, 969, 970), (572, 573, 812, 813), (624, 625, 864, 865), (676, 677, 916, 917), (0, 77, 203, 196), (196, 203, 202, 197), (197, 202, 201, 198), (198, 201, 200, 199), (728, 729, 968, 969), (570, 571, 810, 811), (622, 623, 862, 863), (674, 675, 914, 915), (3, 1, 188, 195), (195, 188, 189, 194), (194, 189, 190, 193), (193, 190, 191, 192), (327, 328, 533, 532), (328, 86, 534, 533), (86, 87, 535, 534), (87, 327, 532, 535), (308, 315, 537, 536), (315, 78, 538, 537), (78, 79, 539, 538), (79, 308, 536, 539), (335, 339, 541, 540), (339, 90, 542, 541), (90, 91, 543, 542), (91, 335, 540, 543), (319, 323, 545, 544), (323, 83, 546, 545), (83, 82, 547, 546), (82, 319, 544, 547), (343, 347, 549, 548), (347, 94, 550, 549), (94, 95, 551, 550), (95, 343, 548, 551), (351, 355, 553, 552), (355, 98, 554, 553), (98, 99, 555, 554), (99, 351, 552, 555), (275, 268, 557, 556), (268, 30, 558, 557), (30, 31, 559, 558), (31, 275, 556, 559), (283, 276, 561, 560), (276, 34, 562, 561), (34, 35, 563, 562), (35, 283, 560, 563), (291, 284, 565, 564), (284, 38, 566, 565), (38, 39, 567, 566), (39, 291, 564, 567), (299, 292, 569, 568), (292, 42, 570, 569), (42, 43, 571, 570), (43, 299, 568, 571), (267, 260, 573, 572), (260, 46, 574, 573), (46, 47, 575, 574), (47, 267, 572, 575), (307, 300, 577, 576), (300, 50, 578, 577), (50, 51, 579, 578), (51, 307, 576, 579), (48, 49, 581, 580), (49, 303, 582, 581), (303, 304, 583, 582), (304, 48, 580, 583), (304, 303, 585, 584), (303, 302, 586, 585), (302, 305, 587, 586), (305, 304, 584, 587), (305, 302, 589, 588), (302, 301, 590, 589), (301, 306, 591, 590), (306, 305, 588, 591), (306, 301, 593, 592), (301, 300, 594, 593), (300, 307, 595, 594), (307, 306, 592, 595), (44, 45, 597, 596), (45, 263, 598, 597), (263, 264, 599, 598), (264, 44, 596, 599), (264, 263, 601, 600), (263, 262, 602, 601), (262, 265, 603, 602), (265, 264, 600, 603), (265, 262, 605, 604), (262, 261, 606, 605), (261, 266, 607, 606), (266, 265, 604, 607), (266, 261, 609, 608), (261, 260, 610, 609), (260, 267, 611, 610), (267, 266, 608, 611), (40, 41, 613, 612), (41, 295, 614, 613), (295, 296, 615, 614), (296, 40, 612, 615), (296, 295, 617, 616), (295, 294, 618, 617), (294, 297, 619, 618), (297, 296, 616, 619), (297, 294, 621, 620), (294, 293, 622, 621), (293, 298, 623, 622), (298, 297, 620, 623), (298, 293, 625, 624), (293, 292, 626, 625), (292, 299, 627, 626), (299, 298, 624, 627), (36, 37, 629, 628), (37, 287, 630, 629), (287, 288, 631, 630), (288, 36, 628, 631), (288, 287, 633, 632), (287, 286, 634, 633), (286, 289, 635, 634), (289, 288, 632, 635), (289, 286, 637, 636), (286, 285, 638, 637), (285, 290, 639, 638), (290, 289, 636, 639), (290, 285, 641, 640), (285, 284, 642, 641), (284, 291, 643, 642), (291, 290, 640, 643), (32, 33, 645, 644), (33, 279, 646, 645), (279, 280, 647, 646), (280, 32, 644, 647), (280, 279, 649, 648), (279, 278, 650, 649), (278, 281, 651, 650), (281, 280, 648, 651), (281, 278, 653, 652), (278, 277, 654, 653), (277, 282, 655, 654), (282, 281, 652, 655), (282, 277, 657, 656), (277, 276, 658, 657), (276, 283, 659, 658), (283, 282, 656, 659), (28, 29, 661, 660), (29, 271, 662, 661), (271, 272, 663, 662), (272, 28, 660, 663), (272, 271, 665, 664), (271, 270, 666, 665), (270, 273, 667, 666), (273, 272, 664, 667), (273, 270, 669, 668), (270, 269, 670, 669), (269, 274, 671, 670), (274, 273, 668, 671), (274, 269, 673, 672), (269, 268, 674, 673), (268, 275, 675, 674), (275, 274, 672, 675), (96, 97, 677, 676), (97, 352, 678, 677), (352, 348, 679, 678), (348, 96, 676, 679), (348, 352, 681, 680), (352, 353, 682, 681), (353, 349, 683, 682), (349, 348, 680, 683), (349, 353, 685, 684), (353, 354, 686, 685), (354, 350, 687, 686), (350, 349, 684, 687), (350, 354, 689, 688), (354, 355, 690, 689), (355, 351, 691, 690), (351, 350, 688, 691), (92, 93, 693, 692), (93, 344, 694, 693), (344, 340, 695, 694), (340, 92, 692, 695), (340, 344, 697, 696), (344, 345, 698, 697), (345, 341, 699, 698), (341, 340, 696, 699), (341, 345, 701, 700), (345, 346, 702, 701), (346, 342, 703, 702), (342, 341, 700, 703), (342, 346, 705, 704), (346, 347, 706, 705), (347, 343, 707, 706), (343, 342, 704, 707), (76, 16, 709, 708), (16, 320, 710, 709), (320, 316, 711, 710), (316, 76, 708, 711), (316, 320, 713, 712), (320, 321, 714, 713), (321, 317, 715, 714), (317, 316, 712, 715), (317, 321, 717, 716), (321, 322, 718, 717), (322, 318, 719, 718), (318, 317, 716, 719), (318, 322, 721, 720), (322, 323, 722, 721), (323, 319, 723, 722), (319, 318, 720, 723), (88, 89, 725, 724), (89, 336, 726, 725), (336, 332, 727, 726), (332, 88, 724, 727), (332, 336, 729, 728), (336, 337, 730, 729), (337, 333, 731, 730), (333, 332, 728, 731), (333, 337, 733, 732), (337, 338, 734, 733), (338, 334, 735, 734), (334, 333, 732, 735), (334, 338, 737, 736), (338, 339, 738, 737), (339, 335, 739, 738), (335, 334, 736, 739), (2, 17, 741, 740), (17, 312, 742, 741), (312, 311, 743, 742), (311, 2, 740, 743), (311, 312, 745, 744), (312, 313, 746, 745), (313, 310, 747, 746), (310, 311, 744, 747), (310, 313, 749, 748), (313, 314, 750, 749), (314, 309, 751, 750), (309, 310, 748, 751), (309, 314, 753, 752), (314, 315, 754, 753), (315, 308, 755, 754), (308, 309, 752, 755), (84, 85, 757, 756), (85, 331, 758, 757), (331, 324, 759, 758), (324, 84, 756, 759), (324, 331, 761, 760), (331, 330, 762, 761), (330, 325, 763, 762), (325, 324, 760, 763), (325, 330, 765, 764), (330, 329, 766, 765), (329, 326, 767, 766), (326, 325, 764, 767), (326, 329, 769, 768), (329, 328, 770, 769), (328, 327, 771, 770), (327, 326, 768, 771), (773, 772, 775, 774), (777, 776, 779, 778), (781, 780, 783, 782), (785, 784, 787, 786), (789, 788, 791, 790), (793, 792, 795, 794), (797, 796, 799, 798), (801, 800, 803, 802), (805, 804, 807, 806), (809, 808, 811, 810), (813, 812, 815, 814), (817, 816, 819, 818), (821, 820, 823, 822), (825, 824, 827, 826), (829, 828, 831, 830), (833, 832, 835, 834), (837, 836, 839, 838), (841, 840, 843, 842), (845, 844, 847, 846), (849, 848, 851, 850), (853, 852, 855, 854), (857, 856, 859, 858), (861, 860, 863, 862), (865, 864, 867, 866), (869, 868, 871, 870), (873, 872, 875, 874), (877, 876, 879, 878), (881, 880, 883, 882), (885, 884, 887, 886), (889, 888, 891, 890), (893, 892, 895, 894), (897, 896, 899, 898), (901, 900, 903, 902), (905, 904, 907, 906), (909, 908, 911, 910), (913, 912, 915, 914), (917, 916, 919, 918), (921, 920, 923, 922), (925, 924, 927, 926), (929, 928, 931, 930), (933, 932, 935, 934), (937, 936, 939, 938), (941, 940, 943, 942), (945, 944, 947, 946), (949, 948, 951, 950), (953, 952, 955, 954), (957, 956, 959, 958), (961, 960, 963, 962), (965, 964, 967, 966), (969, 968, 971, 970), (973, 972, 975, 974), (977, 976, 979, 978), (981, 980, 983, 982), (985, 984, 987, 986), (989, 988, 991, 990), (993, 992, 995, 994), (997, 996, 999, 998), (1001, 1000, 1003, 1002), (1005, 1004, 1007, 1006), (1009, 1008, 1011, 1010), (535, 532, 773, 774), (741, 742, 983, 980), (689, 690, 931, 928), (637, 638, 879, 876), (585, 586, 827, 824), (533, 534, 775, 772), (742, 743, 982, 983), (690, 691, 930, 931), (638, 639, 878, 879), (586, 587, 826, 827), (534, 535, 774, 775), (744, 745, 984, 985), (692, 693, 932, 933), (640, 641, 880, 881), (588, 589, 828, 829), (536, 537, 776, 777), (747, 744, 985, 986), (695, 692, 933, 934), (643, 640, 881, 882), (591, 588, 829, 830), (539, 536, 777, 778), (745, 746, 987, 984), (693, 694, 935, 932), (641, 642, 883, 880), (589, 590, 831, 828), (537, 538, 779, 776), (746, 747, 986, 987), (694, 695, 934, 935), (642, 643, 882, 883), (590, 591, 830, 831), (538, 539, 778, 779), (748, 749, 988, 989), (696, 697, 936, 937), (644, 645, 884, 885), (592, 593, 832, 833), (540, 541, 780, 781), (751, 748, 989, 990), (699, 696, 937, 938), (647, 644, 885, 886), (595, 592, 833, 834), (543, 540, 781, 782), (749, 750, 991, 988), (697, 698, 939, 936), (645, 646, 887, 884), (593, 594, 835, 832), (541, 542, 783, 780), (750, 751, 990, 991), (698, 699, 938, 939), (646, 647, 886, 887), (594, 595, 834, 835), (542, 543, 782, 783), (752, 753, 992, 993), (700, 701, 940, 941), (648, 649, 888, 889), (596, 597, 836, 837), (544, 545, 784, 785), (755, 752, 993, 994), (703, 700, 941, 942), (651, 648, 889, 890), (599, 596, 837, 838), (547, 544, 785, 786), (753, 754, 995, 992), (701, 702, 943, 940), (649, 650, 891, 888), (597, 598, 839, 836), (545, 546, 787, 784), (754, 755, 994, 995), (702, 703, 942, 943), (650, 651, 890, 891), (598, 599, 838, 839), (546, 547, 786, 787), (756, 757, 996, 997), (704, 705, 944, 945), (652, 653, 892, 893), (600, 601, 840, 841), (548, 549, 788, 789), (759, 756, 997, 998), (707, 704, 945, 946), (655, 652, 893, 894), (603, 600, 841, 842), (551, 548, 789, 790), (757, 758, 999, 996), (705, 706, 947, 944), (653, 654, 895, 892), (601, 602, 843, 840), (549, 550, 791, 788), (758, 759, 998, 999), (706, 707, 946, 947), (654, 655, 894, 895), (602, 603, 842, 843), (550, 551, 790, 791), (760, 761, 1000, 1001), (708, 709, 948, 949), (656, 657, 896, 897), (604, 605, 844, 845), (552, 553, 792, 793), (763, 760, 1001, 1002), (711, 708, 949, 950), (659, 656, 897, 898), (768, 769, 1008, 1009), (607, 604, 845, 846), (555, 552, 793, 794), (761, 762, 1003, 1000), (709, 710, 951, 948), (657, 658, 899, 896), (771, 768, 1009, 1010), (605, 606, 847, 844), (553, 554, 795, 792), (762, 763, 1002, 1003), (710, 711, 950, 951), (658, 659, 898, 899), (769, 770, 1011, 1008), (606, 607, 846, 847), (554, 555, 794, 795), (770, 771, 1010, 1011), (764, 765, 1004, 1005), (712, 713, 952, 953), (660, 661, 900, 901), (608, 609, 848, 849), (556, 557, 796, 797), (767, 764, 1005, 1006), (715, 712, 953, 954), (663, 660, 901, 902), (611, 608, 849, 850), (559, 556, 797, 798), (765, 766, 1007, 1004), (713, 714, 955, 952), (661, 662, 903, 900), (609, 610, 851, 848), (557, 558, 799, 796), (766, 767, 1006, 1007), (714, 715, 954, 955), (662, 663, 902, 903), (610, 611, 850, 851), (558, 559, 798, 799), (716, 717, 956, 957), (664, 665, 904, 905), (612, 613, 852, 853), (560, 561, 800, 801), (719, 716, 957, 958), (667, 664, 905, 906), (615, 612, 853, 854), (563, 560, 801, 802), (717, 718, 959, 956), (665, 666, 907, 904), (613, 614, 855, 852), (561, 562, 803, 800), (718, 719, 958, 959), (666, 667, 906, 907), (614, 615, 854, 855), (562, 563, 802, 803), (720, 721, 960, 961), (668, 669, 908, 909), (616, 617, 856, 857), (564, 565, 804, 805), (723, 720, 961, 962), (671, 668, 909, 910), (619, 616, 857, 858), (567, 564, 805, 806), (721, 722, 963, 960), (669, 670, 911, 908), (617, 618, 859, 856), (565, 566, 807, 804), (722, 723, 962, 963), (670, 671, 910, 911), (618, 619, 858, 859), (566, 567, 806, 807), (724, 725, 964, 965), (672, 673, 912, 913), (620, 621, 860, 861), (568, 569, 808, 809), (727, 724, 965, 966), (675, 672, 913, 914), (623, 620, 861, 862), (571, 568, 809, 810), (725, 726, 967, 964), (673, 674, 915, 912), (621, 622, 863, 860), (569, 570, 811, 808), (726, 727, 966, 967), (12, 1, 3, 13, 14, 15, 80, 81, 77, 0, 8, 9, 10, 11), (19, 18, 1031, 1032), (22, 5, 1013, 1012), (6, 4, 1014, 1015), (5, 7, 1016, 1013), (4, 18, 1017, 1014), (18, 19, 1018, 1017), (19, 20, 1019, 1018), (20, 21, 1020, 1019), (21, 22, 1012, 1020), (27, 6, 1015, 1021), (26, 27, 1021, 1022), (7, 23, 1023, 1016), (23, 24, 1024, 1023), (24, 25, 1025, 1024), (25, 26, 1022, 1025), (1026, 1034, 1033, 1032, 1031, 1028, 1029, 1035, 1036, 1039, 1038, 1037, 1030, 1027), (25, 24, 1038, 1039), (20, 19, 1032, 1033), (26, 25, 1039, 1036), (21, 20, 1033, 1034), (22, 21, 1034, 1026), (5, 22, 1026, 1027), (6, 27, 1035, 1029), (4, 6, 1029, 1028), (27, 26, 1036, 1035), (7, 5, 1027, 1030), (23, 7, 1030, 1037), (18, 4, 1028, 1031), (24, 23, 1037, 1038)])
me_cube.polygons.foreach_set('material_index', [1, 1, 1, 1, 1, 1, 1, 1, 1, 1, 1, 1, 1, 1, 1, 1, 1, 1, 1, 1, 1, 1, 1, 1, 1, 1, 1, 1, 1, 1, 1, 1, 1, 1, 1, 1, 1, 1, 1, 1, 1, 1, 1, 1, 1, 1, 1, 1, 1, 1, 1, 1, 1, 1, 1, 1, 1, 1, 1, 1, 1, 1, 1, 1, 1, 1, 1, 1, 1, 1, 1, 1, 1, 1, 1, 1, 1, 1, 1, 1, 1, 1, 1, 1, 1, 1, 1, 1, 1, 1, 1, 1, 1, 1, 1, 1, 1, 1, 1, 1, 1, 1, 1, 1, 1, 1, 1, 1, 1, 1, 1, 1, 1, 1, 1, 1, 1, 1, 1, 1, 1, 1, 1, 1, 1, 1, 1, 1, 1, 1, 1, 1, 1, 1, 1, 1, 1, 1, 1, 1, 1, 1, 1, 1, 1, 1, 1, 1, 1, 1, 1, 1, 1, 1, 1, 1, 1, 1, 1, 1, 1, 1, 1, 1, 1, 1, 1, 1, 1, 1, 1, 1, 1, 1, 1, 1, 1, 1, 1, 1, 1, 1, 1, 1, 1, 1, 1, 1, 1, 1, 1, 1, 1, 1, 1, 1, 1, 1, 1, 1, 1, 1, 1, 1, 1, 1, 1, 1, 1, 1, 1, 1, 1, 1, 1, 1, 1, 1, 1, 1, 1, 1, 1, 1, 1, 1, 1, 1, 1, 1, 1, 1, 1, 1, 1, 1, 1, 1, 1, 1, 1, 1, 1, 1, 1, 1, 1, 1, 1, 1, 1, 1, 1, 1, 1, 1, 1, 1, 1, 1, 1, 1, 1, 1, 1, 1, 1, 1, 1, 1, 1, 1, 1, 1, 1, 1, 1, 1, 1, 1, 1, 1, 1, 1, 1, 1, 1, 1, 1, 1, 1, 1, 1, 1, 1, 1, 1, 1, 1, 1, 1, 1, 1, 1, 1, 1, 1, 1, 1, 1, 1, 1, 1, 1, 1, 1, 1, 1, 1, 1, 1, 1, 1, 1, 1, 1, 1, 1, 1, 1, 1, 1, 1, 1, 1, 1, 1, 1, 1, 1, 1, 1, 1, 1, 1, 1, 1, 1, 1, 1, 1, 1, 1, 1, 1, 1, 1, 1, 1, 1, 1, 1, 1, 1, 1, 1, 1, 1, 1, 1, 1, 1, 1, 1, 1, 1, 1, 1, 1, 1, 1, 1, 1, 1, 1, 1, 1, 1, 1, 1, 1, 1, 1, 1, 1, 1, 1, 1, 1, 1, 1, 1, 1, 1, 1, 1, 1, 1, 1, 1, 1, 1, 1, 1, 1, 1, 1, 1, 1, 1, 1, 1, 1, 1, 1, 1, 1, 1, 1, 1, 1, 1, 1, 1, 1, 1, 1, 1, 1, 1, 1, 1, 1, 1, 1, 1, 1, 1, 1, 1, 1, 1, 1, 1, 1, 1, 1, 1, 1, 1, 1, 1, 1, 1, 1, 1, 1, 1, 1, 1, 1, 1, 1, 1, 1, 1, 1, 1, 1, 1, 1, 1, 1, 1, 1, 1, 1, 1, 1, 1, 1, 1, 1, 1, 1, 1, 1, 1, 1, 1, 1, 1, 1, 1, 1, 1, 1, 1, 1, 1, 1, 1, 1, 1, 1, 1, 1, 1, 1, 1, 1, 1, 1, 1, 1, 1, 1, 1, 1, 1, 1, 1, 1, 1, 1, 1, 1, 1, 1, 1, 1, 1, 1, 1, 1, 1, 1, 1, 1, 1, 1, 1, 1, 1, 1, 1, 1, 1, 1, 1, 1, 1, 1, 1, 1, 1, 1, 1, 1, 1, 1, 1, 1, 1, 1, 1, 1, 1, 1, 1, 1, 1, 1, 1, 1, 1, 1, 1, 1, 1, 1, 1, 1, 1, 1, 1, 1, 1, 1, 1, 1, 1, 1, 1, 1, 1, 1, 1, 1, 1, 1, 1, 1, 1, 1, 1, 1, 1, 1, 1, 1, 1, 1, 1, 1, 1, 1, 1, 1, 1, 1, 1, 1, 1, 1, 1, 1, 1, 1, 1, 1, 1, 1, 1, 1, 1, 1, 1, 1, 1, 1, 1, 1, 1, 1, 1, 1, 1, 1, 1, 1, 1, 1, 1, 1, 1, 1, 1, 1, 1, 1, 1, 1, 1, 1, 1, 1, 1, 1, 1, 1, 1, 1, 1, 1, 1, 1, 1, 1, 1, 1, 1, 1, 1, 1, 1, 1, 1, 1, 1, 1, 1, 1, 1, 1, 1, 1, 1, 1, 1, 1, 1, 1, 1, 1, 1, 1, 1, 1, 1, 1, 1, 1, 1, 1, 1, 1, 1, 1, 1, 1, 1, 1, 1, 1, 1, 1, 1, 1, 1, 1, 1, 1, 1, 1, 1, 1, 1, 1, 1, 1, 1, 1, 1, 1, 1, 1, 1, 0, 0, 0, 0, 0, 0, 0, 0, 0, 0, 0, 0, 0, 0, 0, 0, 0, 0, 0, 0, 0, 0, 0, 0, 0, 0, 0, 0, 0, 0, 0, 0, 0, 0, 0, 0, 0, 0, 0, 0, 0, 0, 0, 0, 0, 0, 0, 0, 0, 0, 0, 0, 0, 0, 0, 0, 0, 0, 0, 0, 1, 1, 1, 1, 1, 1, 1, 1, 1, 1, 1, 1, 1, 1, 1, 1, 1, 1, 1, 1, 1, 1, 1, 1, 1, 1, 1, 1, 1, 1, 1, 1, 1, 1, 1, 1, 1, 1, 1, 1, 1, 1, 1, 1, 1, 1, 1, 1, 1, 1, 1, 1, 1, 1, 1, 1, 1, 1, 1, 1, 1, 1, 1, 1, 1, 1, 1, 1, 1, 1, 1, 1, 1, 1, 1, 1, 1, 1, 1, 1, 1, 1, 1, 1, 1, 1, 1, 1, 1, 1, 1, 1, 1, 1, 1, 1, 1, 1, 1, 1, 1, 1, 1, 1, 1, 1, 1, 1, 1, 1, 1, 1, 1, 1, 1, 1, 1, 1, 1, 1, 1, 1, 1, 1, 1, 1, 1, 1, 1, 1, 1, 1, 1, 1, 1, 1, 1, 1, 1, 1, 1, 1, 1, 1, 1, 1, 1, 1, 1, 1, 1, 1, 1, 1, 1, 1, 1, 1, 1, 1, 1, 1, 1, 1, 1, 1, 1, 1, 1, 1, 1, 1, 1, 1, 1, 1, 1, 1, 1, 1, 1, 1, 1, 1, 1, 1, 1, 1, 1, 1, 1, 1, 1, 1, 1, 1, 1, 1, 1, 1, 1, 1, 1, 1, 1, 1, 1, 1, 1, 1])
me_cube.materials.append(mat_window)
me_cube.materials.append(mat_lightbrick)
me_cube.use_remesh_preserve_volume = False
me_cube.use_remesh_preserve_attributes = False
me_cube.use_mirror_vertex_groups = False
me_cube.update()

# ---- objects
ob_cube_001 = bpy.data.objects.new('Cube.001', me_cube_001)
ob_buildingrooms = bpy.data.objects.new('BuildingRooms', me_cube)

# ---- transforms, parenting, visibility, modifiers, constraints
ob_cube_001.location = (0.0, 0.0, 0.0)
ob_cube_001.rotation_euler = (1.571, -0.0, -3.142)
ob_cube_001.lock_rotations_4d = False
ob_cube_001.empty_display_type = 'ARROWS'
ob_cube_001.lineart.crease_threshold = 0.0
ob_buildingrooms.location = (0.0, 0.0, 0.0)
ob_buildingrooms.rotation_euler = (1.571, -0.0, -3.142)
ob_buildingrooms.lock_rotations_4d = False
ob_buildingrooms.empty_display_type = 'ARROWS'
ob_buildingrooms.lineart.crease_threshold = 0.0

# ---- collection membership
col_collection_1.objects.link(ob_cube_001)
col_collection_1.objects.link(ob_buildingrooms)

# ---- scene / render settings (as saved in the file)
scene.frame_start = 1; scene.frame_end = 250; scene.frame_set(1)
scene.render.engine = 'BLENDER_EEVEE_NEXT'
scene.render.resolution_percentage = 50
scene.render.dither_intensity = 0.0
scene.cycles.use_denoising = False
scene.cycles.samples = 128
scene.cycles.sampling_pattern = 'TABULATED_SOBOL'
scene.cycles.light_sampling_threshold = 0.0
scene.cycles.use_adaptive_sampling = False
scene.cycles.use_light_tree = False
scene.cycles.blur_glossy = 0.0
scene.cycles.sample_clamp_indirect = 0.0
scene.view_settings.view_transform = 'Standard'
bpy.context.view_layer.update()

# ---- added for rendering (the .blend has no active camera and no usable light): camera, sun
cam_auto = bpy.data.cameras.new('AutoCamera')
cam_auto.lens = 50.0
cam_auto.sensor_width = 36.0
cam_auto.clip_end = 1000.0
ob_auto_camera = bpy.data.objects.new('AutoCamera', cam_auto)
scene.collection.objects.link(ob_auto_camera)
ob_auto_camera.location = (26.9192, -32.3029, 30.1198)
ob_auto_camera.rotation_euler = (1.09748, -7.21219e-08, 0.694738)
scene.camera = ob_auto_camera
light_auto_sun = bpy.data.lights.new('AutoSun', 'SUN')
light_auto_sun.energy = 3.0
light_auto_sun.angle = 0.0523599
ob_auto_sun = bpy.data.objects.new('AutoSun', light_auto_sun)
scene.collection.objects.link(ob_auto_sun)
ob_auto_sun.rotation_euler = (0.872665, 0.174533, 0.523599)
bpy.context.view_layer.update()
